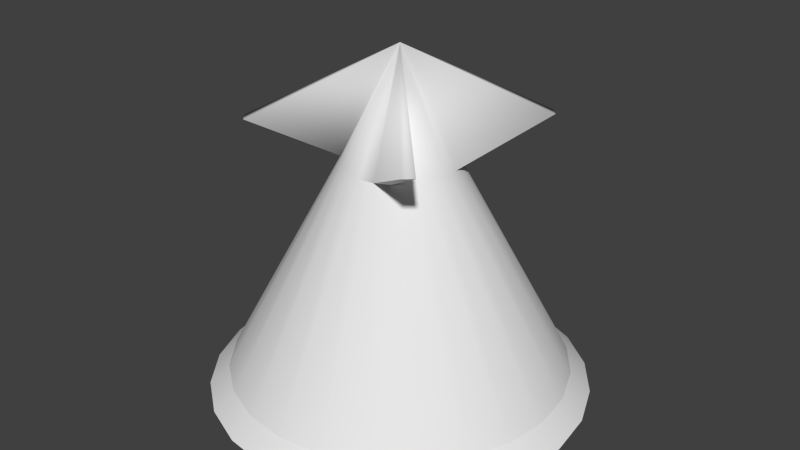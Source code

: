 # Source: ratcone.blend  (saved by Blender 2.71.0; exported with 4.5.12 LTS)
import bpy
from mathutils import Matrix  # noqa: F401  (used for matrix-valued properties, if any)

bpy.ops.wm.read_factory_settings(use_empty=True)
scene = bpy.context.scene
scene.name = 'Scene'

# ---- collections
col_collection_1 = bpy.data.collections.new('Collection 1'); scene.collection.children.link(col_collection_1)

# ---- materials (node trees are filled in below, after node groups)
mat_material = bpy.data.materials.new('Material')
mat_material.alpha_threshold = 0.0
mat_material.use_transparent_shadow = False
mat_material.roughness = 0.5
mat_material.line_color = (0.0, 0.0, 0.0, 1.0)

# ---- material node trees

# ---- world
world_world = bpy.data.worlds.new('World'); scene.world = world_world
world_world.color = (0.05088, 0.05088, 0.05088)
world_world.use_sun_shadow = False
world_world.sun_shadow_jitter_overblur = 0.0
world_world.cycles.sampling_method = 'MANUAL'
world_world.cycles.sample_map_resolution = 256

# ---- meshes
me_cone_001 = bpy.data.meshes.new('Cone.001')
me_cone_001.from_pydata([(0.0, 0.34, -0.02), (0.0, 0.3, 0.02), (0.088, 0.3284, -0.02), (0.07765, 0.2898, 0.02), (0.17, 0.2944, -0.02), (0.15, 0.2598, 0.02), (0.2404, 0.2404, -0.02), (0.2121, 0.2121, 0.02), (0.2944, 0.17, -0.02), (0.2598, 0.15, 0.02), (0.3284, 0.088, -0.02), (0.2898, 0.07765, 0.02), (0.34, 2.567e-08, -0.02), (0.3, 2.265e-08, 0.02), (0.3284, -0.088, -0.02), (0.2898, -0.07765, 0.02), (0.2944, -0.17, -0.02), (0.2598, -0.15, 0.02), (0.2404, -0.2404, -0.02), (0.2121, -0.2121, 0.02), (0.17, -0.2944, -0.02), (0.15, -0.2598, 0.02), (0.088, -0.3284, -0.02), (0.07765, -0.2898, 0.02), (1.324e-07, -0.34, -0.02), (1.168e-07, -0.3, 0.02), (-0.088, -0.3284, -0.02), (-0.07765, -0.2898, 0.02), (-0.17, -0.2944, -0.02), (-0.15, -0.2598, 0.02), (-0.2404, -0.2404, -0.02), (-0.2121, -0.2121, 0.02), (-0.2944, -0.17, -0.02), (-0.2598, -0.15, 0.02), (-0.3284, -0.088, -0.02), (-0.2898, -0.07765, 0.02), (-0.34, -1.581e-07, -0.02), (-0.3, -1.395e-07, 0.02), (-0.3284, 0.088, -0.02), (-0.2898, 0.07765, 0.02), (-0.2944, 0.17, -0.02), (-0.2598, 0.15, 0.02), (-0.2404, 0.2404, -0.02), (-0.2121, 0.2121, 0.02), (-0.17, 0.2944, -0.02), (-0.15, 0.2598, 0.02), (-0.088, 0.3284, -0.02), (-0.07765, 0.2898, 0.02), (0.0, 0.34, -0.02), (0.088, 0.3284, -0.02), (0.07765, 0.2898, 0.02), (0.0, 0.3, 0.02), (0.17, 0.2944, -0.02), (0.15, 0.2598, 0.02), (0.2404, 0.2404, -0.02), (0.2121, 0.2121, 0.02), (0.2944, 0.17, -0.02), (0.2598, 0.15, 0.02), (0.3284, 0.088, -0.02), (0.2898, 0.07765, 0.02), (0.34, 2.567e-08, -0.02), (0.3, 2.265e-08, 0.02), (0.3284, -0.088, -0.02), (0.2898, -0.07765, 0.02), (0.2944, -0.17, -0.02), (0.2598, -0.15, 0.02), (0.2404, -0.2404, -0.02), (0.2121, -0.2121, 0.02), (0.17, -0.2944, -0.02), (0.15, -0.2598, 0.02), (0.088, -0.3284, -0.02), (0.07765, -0.2898, 0.02), (1.324e-07, -0.34, -0.02), (1.168e-07, -0.3, 0.02), (-0.088, -0.3284, -0.02), (-0.07765, -0.2898, 0.02), (-0.17, -0.2944, -0.02), (-0.15, -0.2598, 0.02), (-0.2404, -0.2404, -0.02), (-0.2121, -0.2121, 0.02), (-0.2944, -0.17, -0.02), (-0.2598, -0.15, 0.02), (-0.3284, -0.088, -0.02), (-0.2898, -0.07765, 0.02), (-0.34, -1.581e-07, -0.02), (-0.3, -1.395e-07, 0.02), (-0.3284, 0.088, -0.02), (-0.2898, 0.07765, 0.02), (-0.2944, 0.17, -0.02), (-0.2598, 0.15, 0.02), (-0.2404, 0.2404, -0.02), (-0.2121, 0.2121, 0.02), (-0.17, 0.2944, -0.02), (-0.15, 0.2598, 0.02), (-0.088, 0.3284, -0.02), (-0.07765, 0.2898, 0.02)], [], [(0, 1, 3, 2), (2, 3, 5, 4), (4, 5, 7, 6), (6, 7, 9, 8), (8, 9, 11, 10), (10, 11, 13, 12), (12, 13, 15, 14), (14, 15, 17, 16), (16, 17, 19, 18), (18, 19, 21, 20), (20, 21, 23, 22), (22, 23, 25, 24), (24, 25, 27, 26), (26, 27, 29, 28), (28, 29, 31, 30), (30, 31, 33, 32), (32, 33, 35, 34), (34, 35, 37, 36), (36, 37, 39, 38), (38, 39, 41, 40), (40, 41, 43, 42), (42, 43, 45, 44), (50, 51, 47, 93, 91, 89, 87, 85, 83, 81, 79, 77, 75, 73, 71, 69, 67, 65, 63, 61, 59, 57, 55, 53), (46, 95, 1, 0), (44, 45, 95, 46), (48, 49, 52, 54, 56, 58, 60, 62, 64, 66, 68, 70, 72, 74, 76, 78, 80, 82, 84, 86, 88, 90, 92, 94)])
me_cone_001.polygons.foreach_set('use_smooth', [True] * 26)
_uv = me_cone_001.uv_layers.new(name='UVMap')
_uv.uv.foreach_set('vector', [0.5858, 0.06329, 0.5843, 0.05964, 0.5889, 0.05699, 0.5913, 0.06013, 0.5913, 0.06013, 0.5889, 0.05699, 0.5926, 0.05325, 0.5957, 0.05566, 0.5957, 0.05566, 0.5926, 0.05325, 0.5953, 0.04867, 0.5989, 0.05019, 0.5989, 0.05019, 0.5953, 0.04867, 0.5966, 0.04357, 0.6005, 0.0441, 0.6005, 0.0441, 0.5966, 0.04357, 0.5966, 0.0383, 0.6005, 0.0378, 0.6005, 0.0378, 0.5966, 0.0383, 0.5952, 0.03322, 0.5988, 0.03173, 0.5988, 0.03173, 0.5952, 0.03322, 0.5925, 0.02868, 0.5956, 0.0263, 0.5956, 0.0263, 0.5925, 0.02868, 0.5888, 0.025, 0.5912, 0.02189, 0.5912, 0.02189, 0.5888, 0.025, 0.5842, 0.02243, 0.5857, 0.0188, 0.5857, 0.0188, 0.5842, 0.02243, 0.5791, 0.02113, 0.5796, 0.01723, 0.5796, 0.01723, 0.5791, 0.02113, 0.5738, 0.02107, 0.5733, 0.01718, 0.5733, 0.01718, 0.5738, 0.02107, 0.5687, 0.02238, 0.5673, 0.01874, 0.5673, 0.01874, 0.5687, 0.02238, 0.5641, 0.02498, 0.5618, 0.02184, 0.5618, 0.02184, 0.5641, 0.02498, 0.5604, 0.02868, 0.5573, 0.02626, 0.5573, 0.02626, 0.5604, 0.02868, 0.5577, 0.03323, 0.5541, 0.03169, 0.5541, 0.03169, 0.5577, 0.03323, 0.5564, 0.03832, 0.5525, 0.03778, 0.5525, 0.03778, 0.5564, 0.03832, 0.5564, 0.0436, 0.5525, 0.04409, 0.5525, 0.04409, 0.5564, 0.0436, 0.5578, 0.04871, 0.5541, 0.05019, 0.5541, 0.05019, 0.5578, 0.04871, 0.5604, 0.05328, 0.5573, 0.05566, 0.5573, 0.05566, 0.5604, 0.05328, 0.5642, 0.05702, 0.5617, 0.06013, 0.5617, 0.06013, 0.5642, 0.05702, 0.5688, 0.05966, 0.5672, 0.06329, 0.5672, 0.06329, 0.5688, 0.05966, 0.5739, 0.06102, 0.5733, 0.06493, 0.6876, 0.06127, 0.6807, 0.06127, 0.674, 0.05947, 0.6679, 0.05599, 0.663, 0.05108, 0.6595, 0.04505, 0.6577, 0.03833, 0.6577, 0.03138, 0.6595, 0.02466, 0.663, 0.01864, 0.6679, 0.01372, 0.674, 0.01024, 0.6807, 0.008442, 0.6876, 0.008442, 0.6944, 0.01024, 0.7004, 0.01372, 0.7053, 0.01864, 0.7088, 0.02466, 0.7106, 0.03138, 0.7106, 0.03833, 0.7088, 0.04505, 0.7053, 0.05108, 0.7004, 0.05599, 0.6944, 0.05947, 0.5797, 0.06493, 0.5792, 0.06101, 0.5843, 0.05964, 0.5858, 0.06329, 0.5733, 0.06493, 0.5739, 0.06102, 0.5792, 0.06101, 0.5797, 0.06493, 0.4639, 0.01485, 0.47, 0.0184, 0.475, 0.02342, 0.4786, 0.02957, 0.4804, 0.03642, 0.4804, 0.04352, 0.4786, 0.05038, 0.475, 0.05652, 0.47, 0.06154, 0.4639, 0.06509, 0.457, 0.06693, 0.4499, 0.06693, 0.4431, 0.06509, 0.4369, 0.06154, 0.4319, 0.05652, 0.4283, 0.05038, 0.4265, 0.04352, 0.4265, 0.03642, 0.4283, 0.02957, 0.4319, 0.02342, 0.4369, 0.0184, 0.4431, 0.01485, 0.4499, 0.01301, 0.457, 0.01301])
me_cone_001.materials.append(mat_material)
me_cone_001.use_remesh_preserve_volume = False
me_cone_001.use_remesh_preserve_attributes = False
me_cone_001.use_mirror_vertex_groups = False
me_cone_001.update()
me_cone_002 = bpy.data.meshes.new('Cone.002')
me_cone_002.from_pydata([(0.0, 0.1, -0.1), (0.02588, 0.09659, -0.1), (0.05, 0.0866, -0.1), (0.07071, 0.07071, -0.1), (0.0866, 0.05, -0.1), (0.09659, 0.02588, -0.1), (0.1, 7.55e-09, -0.1), (0.09659, -0.02588, -0.1), (0.0866, -0.05, -0.1), (0.07071, -0.07071, -0.1), (0.05, -0.0866, -0.1), (0.0, 0.0, 0.1), (0.02588, -0.09659, -0.1), (3.894e-08, -0.1, -0.1), (-0.02588, -0.09659, -0.1), (-0.05, -0.0866, -0.1), (-0.07071, -0.07071, -0.1), (-0.0866, -0.05, -0.1), (-0.09659, -0.02588, -0.1), (-0.1, -4.649e-08, -0.1), (-0.09659, 0.02588, -0.1), (-0.0866, 0.05, -0.1), (-0.07071, 0.07071, -0.1), (-0.05, 0.0866, -0.1), (-0.02588, 0.09659, -0.1), (0.0, 0.1, -0.1), (0.02588, 0.09659, -0.1), (0.05, 0.0866, -0.1), (0.07071, 0.07071, -0.1), (0.0866, 0.05, -0.1), (0.09659, 0.02588, -0.1), (0.1, 7.55e-09, -0.1), (0.09659, -0.02588, -0.1), (0.0866, -0.05, -0.1), (0.07071, -0.07071, -0.1), (0.05, -0.0866, -0.1), (0.02588, -0.09659, -0.1), (3.894e-08, -0.1, -0.1), (-0.02588, -0.09659, -0.1), (-0.05, -0.0866, -0.1), (-0.07071, -0.07071, -0.1), (-0.0866, -0.05, -0.1), (-0.09659, -0.02588, -0.1), (-0.1, -4.649e-08, -0.1), (-0.09659, 0.02588, -0.1), (-0.0866, 0.05, -0.1), (-0.07071, 0.07071, -0.1), (-0.05, 0.0866, -0.1), (-0.02588, 0.09659, -0.1), (0.1768, 0.1768, -0.02), (0.1915, 0.1607, -0.02), (0.1768, -0.1768, -0.02), (4.346e-09, 1.614e-08, 0.1), (0.1607, -0.1915, -0.02), (-0.1768, -0.1768, -0.02), (-0.1915, -0.1607, -0.02), (-0.1768, 0.1768, -0.02), (-0.1607, 0.1915, -0.02)], [], [(18, 17, 54, 55), (0, 11, 1), (22, 11, 23), (21, 11, 22), (20, 11, 21), (19, 11, 20), (18, 11, 19), (11, 5, 50, 52), (16, 11, 17), (15, 11, 16), (14, 11, 15), (13, 11, 14), (12, 11, 13), (4, 11, 52, 49), (9, 11, 10), (8, 11, 9), (7, 11, 8), (6, 11, 7), (5, 11, 6), (24, 23, 56, 57), (3, 11, 4), (2, 11, 3), (24, 11, 0), (1, 11, 2), (25, 26, 27, 28, 29, 30, 31, 32, 33, 34, 35, 36, 37, 38, 39, 40, 41, 42, 43, 44, 45, 46, 47, 48), (56, 52, 57), (54, 52, 55), (51, 52, 53), (49, 52, 50), (11, 12, 53, 52), (12, 10, 51, 53), (17, 11, 52, 54), (10, 11, 52, 51), (11, 18, 55, 52), (5, 4, 49, 50), (23, 11, 52, 56), (11, 24, 57, 52)])
me_cone_002.polygons.foreach_set('use_smooth', [0, 1, 1, 1, 1, 1, 1, 1, 1, 1, 1, 1, 1, 1, 1, 1, 1, 1, 1, 0, 1, 1, 1, 1, 1, 1, 1, 1, 1, 1, 0, 1, 1, 1, 0, 1, 1])
_uv = me_cone_002.uv_layers.new(name='UVMap')
_uv.uv.foreach_set('vector', [0.4914, 0.06039, 0.4923, 0.01736, 0.4402, 0.03693, 0.4264, 0.02445, 0.6022, 0.07621, 0.5803, 0.03875, 0.618, 0.07715, 0.5548, 0.07622, 0.5771, 0.03836, 0.5698, 0.07221, 0.539, 0.07714, 0.5771, 0.03836, 0.5548, 0.07622, 0.5228, 0.07483, 0.5771, 0.03836, 0.539, 0.07714, 0.5067, 0.06924, 0.5771, 0.03836, 0.5228, 0.07483, 0.4914, 0.06039, 0.5771, 0.03836, 0.5067, 0.06924, 0.5804, 0.03954, 0.6661, 0.01752, 0.7311, 0.05346, 0.5864, 0.04009, 0.5075, 0.008584, 0.5772, 0.03916, 0.4923, 0.01736, 0.5234, 0.003044, 0.5772, 0.03916, 0.5075, 0.008584, 0.5395, 0.0007666, 0.5772, 0.03916, 0.5234, 0.003044, 0.5553, 0.001699, 0.5772, 0.03916, 0.5395, 0.0007666, 0.5701, 0.005708, 0.5772, 0.03916, 0.5553, 0.001699, 0.6652, 0.06055, 0.5803, 0.03875, 0.5864, 0.04009, 0.7173, 0.04098, 0.6026, 0.001687, 0.5804, 0.03954, 0.5877, 0.005705, 0.6185, 0.0007665, 0.5804, 0.03954, 0.6026, 0.001687, 0.6347, 0.003077, 0.5804, 0.03954, 0.6185, 0.0007665, 0.6508, 0.008671, 0.5804, 0.03954, 0.6347, 0.003077, 0.6661, 0.01752, 0.5804, 0.03954, 0.6508, 0.008671, 0.5874, 0.07221, 0.5698, 0.07221, 0.5788, 0.07606, 0.5756, 0.07589, 0.65, 0.06932, 0.5803, 0.03875, 0.6652, 0.06055, 0.6341, 0.07487, 0.5803, 0.03875, 0.65, 0.06932, 0.5874, 0.07221, 0.5803, 0.03875, 0.6022, 0.07621, 0.618, 0.07715, 0.5803, 0.03875, 0.6341, 0.07487, 0.4376, 0.08297, 0.4442, 0.07916, 0.4516, 0.07719, 0.4592, 0.07719, 0.4665, 0.07916, 0.4732, 0.08297, 0.4785, 0.08836, 0.4824, 0.09497, 0.4843, 0.1023, 0.4843, 0.11, 0.4824, 0.1173, 0.4785, 0.1239, 0.4732, 0.1293, 0.4665, 0.1331, 0.4592, 0.1351, 0.4516, 0.1351, 0.4442, 0.1331, 0.4376, 0.1293, 0.4322, 0.1239, 0.4284, 0.1173, 0.4264, 0.11, 0.4264, 0.1023, 0.4284, 0.09497, 0.4322, 0.08836, 0.5788, 0.07606, 0.5787, 0.0449, 0.5756, 0.07589, 0.4402, 0.03693, 0.5711, 0.03782, 0.4264, 0.02445, 0.5787, 0.001853, 0.5788, 0.03301, 0.5819, 0.00202, 0.7173, 0.04098, 0.5864, 0.04009, 0.7311, 0.05346, 0.5772, 0.03916, 0.5701, 0.005708, 0.5819, 0.00202, 0.5788, 0.03301, 0.5701, 0.005708, 0.5877, 0.005705, 0.5787, 0.001853, 0.5819, 0.00202, 0.4923, 0.01736, 0.5772, 0.03916, 0.5711, 0.03782, 0.4402, 0.03693, 0.5877, 0.005705, 0.5804, 0.03954, 0.5788, 0.03301, 0.5787, 0.001853, 0.5771, 0.03836, 0.4914, 0.06039, 0.4264, 0.02445, 0.5711, 0.03782, 0.6661, 0.01752, 0.6652, 0.06055, 0.7173, 0.04098, 0.7311, 0.05346, 0.5698, 0.07221, 0.5771, 0.03836, 0.5787, 0.0449, 0.5788, 0.07606, 0.5803, 0.03875, 0.5874, 0.07221, 0.5756, 0.07589, 0.5787, 0.0449])
me_cone_002.materials.append(mat_material)
me_cone_002.use_remesh_preserve_volume = False
me_cone_002.use_remesh_preserve_attributes = False
me_cone_002.use_mirror_vertex_groups = False
me_cone_002.update()
me_cylinder = bpy.data.meshes.new('Cylinder')
me_cylinder.from_pydata([(0.0, 0.3, -0.02), (0.0, 0.3, 0.02), (0.07765, 0.2898, -0.02), (0.07765, 0.2898, 0.02), (0.15, 0.2598, -0.02), (0.15, 0.2598, 0.02), (0.2121, 0.2121, -0.02), (0.2121, 0.2121, 0.02), (0.2598, 0.15, -0.02), (0.2598, 0.15, 0.02), (0.2898, 0.07765, -0.02), (0.2898, 0.07765, 0.02), (0.3, 2.265e-08, -0.02), (0.3, 2.265e-08, 0.02), (0.2898, -0.07765, -0.02), (0.2898, -0.07765, 0.02), (0.2598, -0.15, -0.02), (0.2598, -0.15, 0.02), (0.2121, -0.2121, -0.02), (0.2121, -0.2121, 0.02), (0.15, -0.2598, -0.02), (0.15, -0.2598, 0.02), (0.07765, -0.2898, -0.02), (0.07765, -0.2898, 0.02), (1.168e-07, -0.3, -0.02), (1.168e-07, -0.3, 0.02), (-0.07765, -0.2898, -0.02), (-0.07765, -0.2898, 0.02), (-0.15, -0.2598, -0.02), (-0.15, -0.2598, 0.02), (-0.2121, -0.2121, -0.02), (-0.2121, -0.2121, 0.02), (-0.2598, -0.15, -0.02), (-0.2598, -0.15, 0.02), (-0.2898, -0.07765, -0.02), (-0.2898, -0.07765, 0.02), (-0.3, -1.395e-07, -0.02), (-0.3, -1.395e-07, 0.02), (-0.2898, 0.07765, -0.02), (-0.2898, 0.07765, 0.02), (-0.2598, 0.15, -0.02), (-0.2598, 0.15, 0.02), (-0.2121, 0.2121, -0.02), (-0.2121, 0.2121, 0.02), (-0.15, 0.2598, -0.02), (-0.15, 0.2598, 0.02), (-0.07765, 0.2898, -0.02), (-0.07765, 0.2898, 0.02), (0.0, 0.3, -0.02), (0.07765, 0.2898, -0.02), (0.07765, 0.2898, 0.02), (0.0, 0.3, 0.02), (0.15, 0.2598, -0.02), (0.15, 0.2598, 0.02), (0.2121, 0.2121, -0.02), (0.2121, 0.2121, 0.02), (0.2598, 0.15, -0.02), (0.2598, 0.15, 0.02), (0.2898, 0.07765, -0.02), (0.2898, 0.07765, 0.02), (0.3, 2.265e-08, -0.02), (0.3, 2.265e-08, 0.02), (0.2898, -0.07765, -0.02), (0.2898, -0.07765, 0.02), (0.2598, -0.15, -0.02), (0.2598, -0.15, 0.02), (0.2121, -0.2121, -0.02), (0.2121, -0.2121, 0.02), (0.15, -0.2598, -0.02), (0.15, -0.2598, 0.02), (0.07765, -0.2898, -0.02), (0.07765, -0.2898, 0.02), (1.168e-07, -0.3, -0.02), (1.168e-07, -0.3, 0.02), (-0.07765, -0.2898, -0.02), (-0.07765, -0.2898, 0.02), (-0.15, -0.2598, -0.02), (-0.15, -0.2598, 0.02), (-0.2121, -0.2121, -0.02), (-0.2121, -0.2121, 0.02), (-0.2598, -0.15, -0.02), (-0.2598, -0.15, 0.02), (-0.2898, -0.07765, -0.02), (-0.2898, -0.07765, 0.02), (-0.3, -1.395e-07, -0.02), (-0.3, -1.395e-07, 0.02), (-0.2898, 0.07765, -0.02), (-0.2898, 0.07765, 0.02), (-0.2598, 0.15, -0.02), (-0.2598, 0.15, 0.02), (-0.2121, 0.2121, -0.02), (-0.2121, 0.2121, 0.02), (-0.15, 0.2598, -0.02), (-0.15, 0.2598, 0.02), (-0.07765, 0.2898, -0.02), (-0.07765, 0.2898, 0.02)], [], [(0, 1, 3, 2), (2, 3, 5, 4), (4, 5, 7, 6), (6, 7, 9, 8), (8, 9, 11, 10), (10, 11, 13, 12), (12, 13, 15, 14), (14, 15, 17, 16), (16, 17, 19, 18), (18, 19, 21, 20), (20, 21, 23, 22), (22, 23, 25, 24), (24, 25, 27, 26), (26, 27, 29, 28), (28, 29, 31, 30), (30, 31, 33, 32), (32, 33, 35, 34), (34, 35, 37, 36), (36, 37, 39, 38), (38, 39, 41, 40), (40, 41, 43, 42), (42, 43, 45, 44), (50, 51, 47, 93, 91, 89, 87, 85, 83, 81, 79, 77, 75, 73, 71, 69, 67, 65, 63, 61, 59, 57, 55, 53), (46, 95, 1, 0), (44, 45, 95, 46), (48, 49, 52, 54, 56, 58, 60, 62, 64, 66, 68, 70, 72, 74, 76, 78, 80, 82, 84, 86, 88, 90, 92, 94)])
me_cylinder.polygons.foreach_set('use_smooth', [True] * 26)
_uv = me_cylinder.uv_layers.new(name='UVMap')
_uv.uv.foreach_set('vector', [0.6467, 0.317, 0.6415, 0.3104, 0.6518, 0.2994, 0.6586, 0.3044, 0.6586, 0.3044, 0.6518, 0.2994, 0.6588, 0.2861, 0.6666, 0.2891, 0.6666, 0.2891, 0.6588, 0.2861, 0.662, 0.2712, 0.6704, 0.2723, 0.6704, 0.2723, 0.662, 0.2712, 0.6627, 0.2559, 0.671, 0.2553, 0.671, 0.2553, 0.6627, 0.2559, 0.6593, 0.2413, 0.6672, 0.2385, 0.6672, 0.2385, 0.6593, 0.2413, 0.6522, 0.2281, 0.659, 0.2232, 0.659, 0.2232, 0.6522, 0.2281, 0.6417, 0.2172, 0.647, 0.2107, 0.647, 0.2107, 0.6417, 0.2172, 0.6287, 0.2095, 0.6321, 0.2018, 0.6321, 0.2018, 0.6287, 0.2095, 0.614, 0.2055, 0.6153, 0.1971, 0.6153, 0.1971, 0.614, 0.2055, 0.5988, 0.2055, 0.5978, 0.197, 0.5978, 0.197, 0.5988, 0.2055, 0.5841, 0.2095, 0.5809, 0.2016, 0.5809, 0.2016, 0.5841, 0.2095, 0.5708, 0.2172, 0.5657, 0.2104, 0.5657, 0.2104, 0.5708, 0.2172, 0.56, 0.2282, 0.5532, 0.2229, 0.5532, 0.2229, 0.56, 0.2282, 0.5523, 0.2416, 0.5444, 0.2382, 0.5444, 0.2382, 0.5523, 0.2416, 0.5484, 0.2565, 0.5399, 0.2553, 0.5399, 0.2553, 0.5484, 0.2565, 0.5484, 0.2719, 0.5399, 0.2729, 0.5399, 0.2729, 0.5484, 0.2719, 0.5524, 0.2868, 0.5444, 0.29, 0.5444, 0.29, 0.5524, 0.2868, 0.5601, 0.3002, 0.5532, 0.3053, 0.5532, 0.3053, 0.5601, 0.3002, 0.5709, 0.311, 0.5656, 0.3177, 0.5656, 0.3177, 0.5709, 0.311, 0.5842, 0.3186, 0.5808, 0.3265, 0.5808, 0.3265, 0.5842, 0.3186, 0.5989, 0.3225, 0.5977, 0.3309, 0.5977, 0.3309, 0.5989, 0.3225, 0.6141, 0.3224, 0.6151, 0.3308, 0.7377, 0.3147, 0.7222, 0.3147, 0.7072, 0.3107, 0.6938, 0.3029, 0.6829, 0.292, 0.6751, 0.2786, 0.6711, 0.2636, 0.6711, 0.2481, 0.6751, 0.2332, 0.6829, 0.2197, 0.6938, 0.2088, 0.7072, 0.2011, 0.7222, 0.197, 0.7377, 0.197, 0.7527, 0.2011, 0.7661, 0.2088, 0.777, 0.2197, 0.7848, 0.2332, 0.7888, 0.2481, 0.7888, 0.2636, 0.7848, 0.2786, 0.777, 0.292, 0.7661, 0.3029, 0.7527, 0.3107, 0.6319, 0.326, 0.6286, 0.3182, 0.6415, 0.3104, 0.6467, 0.317, 0.6151, 0.3308, 0.6141, 0.3224, 0.6286, 0.3182, 0.6319, 0.326, 0.7661, 0.3265, 0.777, 0.3375, 0.7848, 0.3509, 0.7888, 0.3659, 0.7888, 0.3814, 0.7848, 0.3963, 0.777, 0.4097, 0.7661, 0.4207, 0.7527, 0.4284, 0.7377, 0.4324, 0.7222, 0.4324, 0.7072, 0.4284, 0.6938, 0.4207, 0.6829, 0.4097, 0.6751, 0.3963, 0.6711, 0.3814, 0.6711, 0.3659, 0.6751, 0.3509, 0.6829, 0.3375, 0.6938, 0.3265, 0.7072, 0.3188, 0.7222, 0.3148, 0.7377, 0.3148, 0.7527, 0.3188])
me_cylinder.materials.append(mat_material)
me_cylinder.use_remesh_preserve_volume = False
me_cylinder.use_remesh_preserve_attributes = False
me_cylinder.use_mirror_vertex_groups = False
me_cylinder.update()
me_cone = bpy.data.meshes.new('Cone')
me_cone.from_pydata([(0.0, 0.3125, -0.2), (0.0, 0.1, 0.2), (0.08088, 0.3019, -0.2), (0.02588, 0.09659, 0.2), (0.1562, 0.2706, -0.2), (0.05, 0.0866, 0.2), (0.221, 0.221, -0.2), (0.07071, 0.07071, 0.2), (0.2706, 0.1562, -0.2), (0.0866, 0.05, 0.2), (0.3019, 0.08088, -0.2), (0.09659, 0.02588, 0.2), (0.3125, 2.359e-08, -0.2), (0.1, 7.55e-09, 0.2), (0.3019, -0.08088, -0.2), (0.09659, -0.02588, 0.2), (0.2706, -0.1562, -0.2), (0.0866, -0.05, 0.2), (0.221, -0.221, -0.2), (0.07071, -0.07071, 0.2), (0.1563, -0.2706, -0.2), (0.05, -0.0866, 0.2), (0.08088, -0.3019, -0.2), (0.02588, -0.09659, 0.2), (1.217e-07, -0.3125, -0.2), (3.894e-08, -0.1, 0.2), (-0.08088, -0.3019, -0.2), (-0.02588, -0.09659, 0.2), (-0.1562, -0.2706, -0.2), (-0.05, -0.0866, 0.2), (-0.221, -0.221, -0.2), (-0.07071, -0.07071, 0.2), (-0.2706, -0.1563, -0.2), (-0.0866, -0.05, 0.2), (-0.3019, -0.08088, -0.2), (-0.09659, -0.02588, 0.2), (-0.3125, -1.453e-07, -0.2), (-0.1, -4.649e-08, 0.2), (-0.3019, 0.08088, -0.2), (-0.09659, 0.02588, 0.2), (-0.2706, 0.1562, -0.2), (-0.0866, 0.05, 0.2), (-0.221, 0.221, -0.2), (-0.07071, 0.07071, 0.2), (-0.1563, 0.2706, -0.2), (-0.05, 0.0866, 0.2), (-0.08088, 0.3019, -0.2), (-0.02588, 0.09659, 0.2), (0.0, 0.3125, -0.2), (0.08088, 0.3019, -0.2), (0.02588, 0.09659, 0.2), (0.0, 0.1, 0.2), (0.1562, 0.2706, -0.2), (0.05, 0.0866, 0.2), (0.221, 0.221, -0.2), (0.07071, 0.07071, 0.2), (0.2706, 0.1562, -0.2), (0.0866, 0.05, 0.2), (0.3019, 0.08088, -0.2), (0.09659, 0.02588, 0.2), (0.3125, 2.359e-08, -0.2), (0.1, 7.55e-09, 0.2), (0.3019, -0.08088, -0.2), (0.09659, -0.02588, 0.2), (0.2706, -0.1562, -0.2), (0.0866, -0.05, 0.2), (0.221, -0.221, -0.2), (0.07071, -0.07071, 0.2), (0.1563, -0.2706, -0.2), (0.05, -0.0866, 0.2), (0.08088, -0.3019, -0.2), (0.02588, -0.09659, 0.2), (1.217e-07, -0.3125, -0.2), (3.894e-08, -0.1, 0.2), (-0.08088, -0.3019, -0.2), (-0.02588, -0.09659, 0.2), (-0.1562, -0.2706, -0.2), (-0.05, -0.0866, 0.2), (-0.221, -0.221, -0.2), (-0.07071, -0.07071, 0.2), (-0.2706, -0.1563, -0.2), (-0.0866, -0.05, 0.2), (-0.3019, -0.08088, -0.2), (-0.09659, -0.02588, 0.2), (-0.3125, -1.453e-07, -0.2), (-0.1, -4.649e-08, 0.2), (-0.3019, 0.08088, -0.2), (-0.09659, 0.02588, 0.2), (-0.2706, 0.1562, -0.2), (-0.0866, 0.05, 0.2), (-0.221, 0.221, -0.2), (-0.07071, 0.07071, 0.2), (-0.1563, 0.2706, -0.2), (-0.05, 0.0866, 0.2), (-0.08088, 0.3019, -0.2), (-0.02588, 0.09659, 0.2)], [], [(0, 1, 3, 2), (2, 3, 5, 4), (4, 5, 7, 6), (6, 7, 9, 8), (8, 9, 11, 10), (10, 11, 13, 12), (12, 13, 15, 14), (14, 15, 17, 16), (16, 17, 19, 18), (18, 19, 21, 20), (20, 21, 23, 22), (22, 23, 25, 24), (24, 25, 27, 26), (26, 27, 29, 28), (28, 29, 31, 30), (30, 31, 33, 32), (32, 33, 35, 34), (34, 35, 37, 36), (36, 37, 39, 38), (38, 39, 41, 40), (40, 41, 43, 42), (42, 43, 45, 44), (50, 51, 47, 93, 91, 89, 87, 85, 83, 81, 79, 77, 75, 73, 71, 69, 67, 65, 63, 61, 59, 57, 55, 53), (46, 95, 1, 0), (44, 45, 95, 46), (48, 49, 52, 54, 56, 58, 60, 62, 64, 66, 68, 70, 72, 74, 76, 78, 80, 82, 84, 86, 88, 90, 92, 94)])
me_cone.polygons.foreach_set('use_smooth', [True] * 26)
_uv = me_cone.uv_layers.new(name='UVMap')
_uv.uv.foreach_set('vector', [0.327, 0.5092, 0.4069, 0.5644, 0.404, 0.5692, 0.318, 0.5241, 0.318, 0.5241, 0.404, 0.5692, 0.4017, 0.5743, 0.3108, 0.5401, 0.3108, 0.5401, 0.4017, 0.5743, 0.4001, 0.5796, 0.3057, 0.5568, 0.3057, 0.5568, 0.4001, 0.5796, 0.3991, 0.5851, 0.3026, 0.574, 0.3026, 0.574, 0.3991, 0.5851, 0.3988, 0.5907, 0.3017, 0.5915, 0.3017, 0.5915, 0.3988, 0.5907, 0.3992, 0.5963, 0.3029, 0.6089, 0.3029, 0.6089, 0.3992, 0.5963, 0.4003, 0.6018, 0.3063, 0.6261, 0.3063, 0.6261, 0.4003, 0.6018, 0.402, 0.6071, 0.3117, 0.6427, 0.3117, 0.6427, 0.402, 0.6071, 0.4044, 0.6122, 0.3191, 0.6586, 0.3191, 0.6586, 0.4044, 0.6122, 0.4073, 0.6169, 0.3284, 0.6734, 0.3284, 0.6734, 0.4073, 0.6169, 0.4109, 0.6213, 0.3394, 0.687, 0.331, 0.4211, 0.4015, 0.4878, 0.3979, 0.4921, 0.3198, 0.4345, 0.3198, 0.4345, 0.3979, 0.4921, 0.3949, 0.4968, 0.3103, 0.4492, 0.3103, 0.4492, 0.3949, 0.4968, 0.3925, 0.5019, 0.3027, 0.4649, 0.3027, 0.4649, 0.3925, 0.5019, 0.3907, 0.5072, 0.297, 0.4815, 0.297, 0.4815, 0.3907, 0.5072, 0.3895, 0.5126, 0.2934, 0.4986, 0.2934, 0.4986, 0.3895, 0.5126, 0.389, 0.5182, 0.292, 0.516, 0.292, 0.516, 0.389, 0.5182, 0.3893, 0.5238, 0.2926, 0.5335, 0.2926, 0.5335, 0.3893, 0.5238, 0.3902, 0.5293, 0.2955, 0.5508, 0.2955, 0.5508, 0.3902, 0.5293, 0.3917, 0.5347, 0.3004, 0.5676, 0.3004, 0.5676, 0.3917, 0.5347, 0.3939, 0.5398, 0.3073, 0.5836, 0.3073, 0.5836, 0.3939, 0.5398, 0.3968, 0.5447, 0.3161, 0.5987, 0.0, 0.0, 0.0, 0.0, 0.0, 0.0, 0.0, 0.0, 0.0, 0.0, 0.0, 0.0, 0.0, 0.0, 0.0, 0.0, 0.0, 0.0, 0.0, 0.0, 0.0, 0.0, 0.0, 0.0, 0.0, 0.0, 0.0, 0.0, 0.0, 0.0, 0.0, 0.0, 0.0, 0.0, 0.0, 0.0, 0.0, 0.0, 0.0, 0.0, 0.0, 0.0, 0.0, 0.0, 0.0, 0.0, 0.0, 0.0, 0.3378, 0.4954, 0.4104, 0.56, 0.4069, 0.5644, 0.327, 0.5092, 0.3161, 0.5987, 0.3968, 0.5447, 0.4002, 0.5491, 0.3267, 0.6126, 0.6158, 0.228, 0.6376, 0.2222, 0.6601, 0.2222, 0.6818, 0.228, 0.7014, 0.2393, 0.7173, 0.2552, 0.7286, 0.2747, 0.7344, 0.2965, 0.7344, 0.319, 0.7286, 0.3408, 0.7173, 0.3603, 0.7014, 0.3762, 0.6818, 0.3875, 0.6601, 0.3933, 0.6376, 0.3933, 0.6158, 0.3875, 0.5963, 0.3762, 0.5803, 0.3603, 0.5691, 0.3408, 0.5633, 0.319, 0.5633, 0.2965, 0.5691, 0.2747, 0.5803, 0.2552, 0.5963, 0.2393])
me_cone.materials.append(mat_material)
me_cone.use_remesh_preserve_volume = False
me_cone.use_remesh_preserve_attributes = False
me_cone.use_mirror_vertex_groups = False
me_cone.update()

# ---- objects
ob_cone_001 = bpy.data.objects.new('Cone.001', me_cone_001)
ob_bladesempty = bpy.data.objects.new('BladesEmpty', None)
ob_blades = bpy.data.objects.new('Blades', me_cone_002)
ob_base = bpy.data.objects.new('Base', me_cylinder)
ob_cone = bpy.data.objects.new('Cone', me_cone)

# ---- transforms, parenting, visibility, modifiers, constraints
ob_cone_001.location = (0.0, 0.0, 0.0)
ob_cone_001.lineart.crease_threshold = 0.0
ob_bladesempty.location = (0.0, 0.0, 0.5)
ob_bladesempty.empty_image_offset = (0.0, 0.0)
ob_bladesempty.lineart.crease_threshold = 0.0
ob_blades.parent = ob_bladesempty
ob_blades.matrix_parent_inverse = Matrix(((1.0, 0.0, 0.0, 0.0), (0.0, 1.0, 0.0, 0.0), (0.0, 0.0, 1.0, -0.5), (0.0, 0.0, 0.0, 1.0)))
ob_blades.location = (0.0, 0.0, 0.5)
ob_blades.lineart.crease_threshold = 0.0
ob_base.location = (0.0, 0.0, -0.02)
ob_base.lineart.crease_threshold = 0.0
ob_cone.location = (0.0, 0.0, 0.2)
ob_cone.lineart.crease_threshold = 0.0

# ---- collection membership
col_collection_1.objects.link(ob_cone_001)
col_collection_1.objects.link(ob_bladesempty)
col_collection_1.objects.link(ob_blades)
col_collection_1.objects.link(ob_base)
col_collection_1.objects.link(ob_cone)

# ---- scene / render settings (as saved in the file)
scene.frame_start = 1; scene.frame_end = 47; scene.frame_set(1)
scene.render.engine = 'BLENDER_EEVEE_NEXT'
scene.render.resolution_percentage = 50
scene.render.dither_intensity = 0.0
scene.cycles.use_denoising = False
scene.cycles.samples = 10
scene.cycles.sampling_pattern = 'TABULATED_SOBOL'
scene.cycles.light_sampling_threshold = 0.0
scene.cycles.use_adaptive_sampling = False
scene.cycles.use_light_tree = False
scene.cycles.blur_glossy = 0.0
scene.cycles.volume_bounces = 1
scene.cycles.pixel_filter_type = 'GAUSSIAN'
scene.cycles.sample_clamp_indirect = 0.0
scene.view_settings.view_transform = 'Standard'
bpy.context.view_layer.update()

# ---- added for rendering (the .blend has no active camera and no usable light): camera, sun
cam_auto = bpy.data.cameras.new('AutoCamera')
cam_auto.lens = 50.0
cam_auto.sensor_width = 36.0
cam_auto.clip_end = 1000.0
ob_auto_camera = bpy.data.objects.new('AutoCamera', cam_auto)
scene.collection.objects.link(ob_auto_camera)
ob_auto_camera.location = (1.06878, -1.28254, 1.13503)
ob_auto_camera.rotation_euler = (1.09748, -7.21219e-08, 0.694738)
scene.camera = ob_auto_camera
light_auto_sun = bpy.data.lights.new('AutoSun', 'SUN')
light_auto_sun.energy = 3.0
light_auto_sun.angle = 0.0523599
ob_auto_sun = bpy.data.objects.new('AutoSun', light_auto_sun)
scene.collection.objects.link(ob_auto_sun)
ob_auto_sun.rotation_euler = (0.872665, 0.174533, 0.523599)
bpy.context.view_layer.update()
